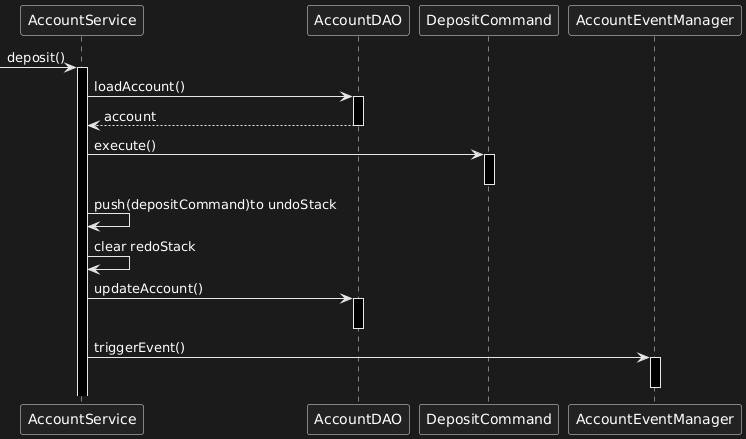

The diagram above was rendered by PlantUML. Its source (embedded in the PNG):
@startuml
[-> AccountService++: deposit()
AccountService -> AccountDAO++: loadAccount()
return account
AccountService -> DepositCommand++: execute()
deactivate DepositCommand
AccountService -> AccountService: push(depositCommand)to undoStack
AccountService -> AccountService: clear redoStack
AccountService -> AccountDAO++: updateAccount()
deactivate AccountDAO
AccountService -> AccountEventManager++: triggerEvent()
deactivate AccountEventManager
@enduml